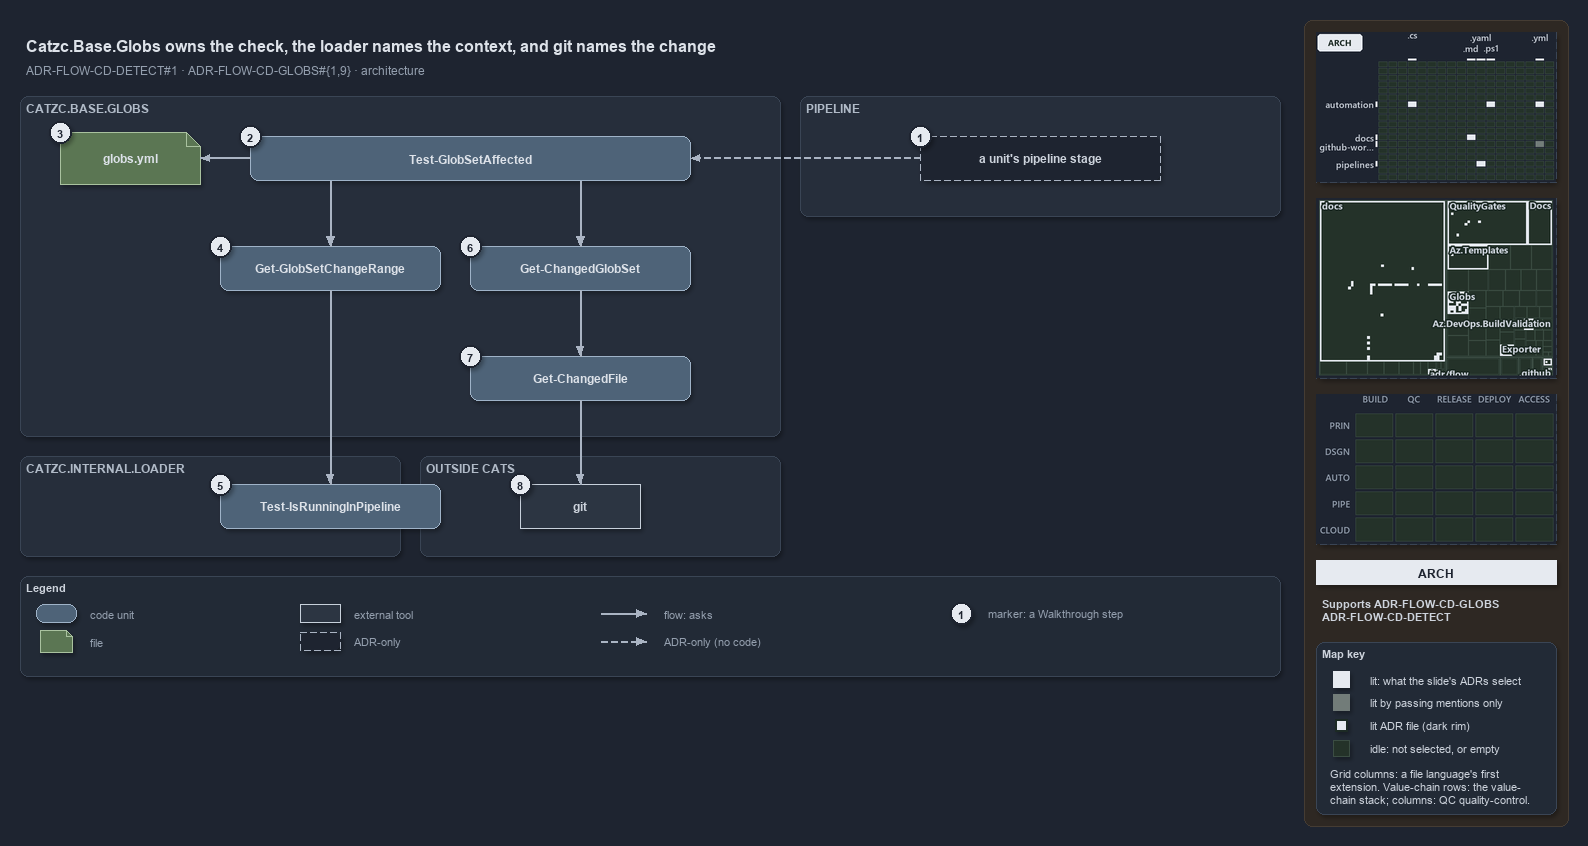

The diagram above was exported from draw.io. Its source (the exported page's mxGraphModel, read from the mxfile embedded in the PNG):
<mxGraphModel dx="1024" dy="768" grid="0" gridSize="10" guides="1" tooltips="1" connect="1" arrows="1" fold="1" page="1" pageScale="1" pageWidth="1572" pageHeight="680" background="#1E2430" math="0" shadow="1">
  <root>
    <mxCell id="0" />
    <mxCell id="1" parent="0" />
    <mxCell id="sidebar-bg" value="" style="rounded=1;arcSize=2;html=1;fillColor=#2E2823;strokeColor=#453C33;shadow=0;" vertex="1" parent="1">
      <mxGeometry x="1304" y="4" width="264" height="806" as="geometry" />
    </mxCell>
    <mxCell id="title" value="Catzc.Base.Globs owns the check, the loader names the context, and git names the change" style="text;html=1;align=left;verticalAlign=middle;fontSize=16;fontStyle=1;fontColor=#DDE2E9;" vertex="1" parent="1">
      <mxGeometry x="20" y="14" width="1260" height="30" as="geometry" />
    </mxCell>
    <mxCell id="subtitle" value="ADR-FLOW-CD-DETECT#1 &amp;#183; ADR-FLOW-CD-GLOBS#{1,9} &amp;#183; architecture" style="text;html=1;align=left;verticalAlign=middle;fontSize=12;fontColor=#949FAE;" vertex="1" parent="1">
      <mxGeometry x="20" y="44" width="1240" height="20" as="geometry" />
    </mxCell>
    <mxCell id="band-globs" value="CATZC.BASE.GLOBS" style="rounded=1;html=1;arcSize=3;fillColor=#262E3B;strokeColor=#3A4555;verticalAlign=top;align=left;spacingLeft=8;fontStyle=1;fontSize=12;fontColor=#B0BAC7;" vertex="1" parent="1">
      <mxGeometry x="20" y="80" width="760" height="340" as="geometry" />
    </mxCell>
    <mxCell id="band-pipeline" value="PIPELINE" style="rounded=1;html=1;arcSize=3;fillColor=#262E3B;strokeColor=#3A4555;verticalAlign=top;align=left;spacingLeft=8;fontStyle=1;fontSize=12;fontColor=#B0BAC7;" vertex="1" parent="1">
      <mxGeometry x="800" y="80" width="480" height="120" as="geometry" />
    </mxCell>
    <mxCell id="band-loader" value="CATZC.INTERNAL.LOADER" style="rounded=1;html=1;arcSize=3;fillColor=#262E3B;strokeColor=#3A4555;verticalAlign=top;align=left;spacingLeft=8;fontStyle=1;fontSize=12;fontColor=#B0BAC7;" vertex="1" parent="1">
      <mxGeometry x="20" y="440" width="380" height="100" as="geometry" />
    </mxCell>
    <mxCell id="band-outside" value="OUTSIDE CATS" style="rounded=1;html=1;arcSize=3;fillColor=#262E3B;strokeColor=#3A4555;verticalAlign=top;align=left;spacingLeft=8;fontStyle=1;fontSize=12;fontColor=#B0BAC7;" vertex="1" parent="1">
      <mxGeometry x="420" y="440" width="360" height="100" as="geometry" />
    </mxCell>
    <mxCell id="g-stage" value="&lt;b&gt;a unit's pipeline stage&lt;/b&gt;" style="rounded=1;arcSize=50;whiteSpace=wrap;html=1;fillColor=#1E2430;strokeColor=#AAB4C3;dashed=1;fontColor=#CDD3DC;fontSize=12;" vertex="1" parent="1">
      <mxGeometry x="920" y="120" width="240" height="44" as="geometry" />
    </mxCell>
    <mxCell id="g-affected" value="&lt;b&gt;Test-GlobSetAffected&lt;/b&gt;" style="rounded=1;whiteSpace=wrap;html=1;arcSize=20;fillColor=#4E6378;strokeColor=#9FB3C8;fontColor=#DDE2E9;fontSize=12;" vertex="1" parent="1">
      <mxGeometry x="250" y="120" width="440" height="44" as="geometry" />
    </mxCell>
    <mxCell id="g-globs-yml" value="&lt;b&gt;globs.yml&lt;/b&gt;" style="shape=note;size=14;whiteSpace=wrap;html=1;fillColor=#5B7653;strokeColor=#A9C29F;fontColor=#DDE2E9;fontSize=12;" vertex="1" parent="1">
      <mxGeometry x="60" y="116" width="140" height="52" as="geometry" />
    </mxCell>
    <mxCell id="g-range" value="&lt;b&gt;Get-GlobSetChangeRange&lt;/b&gt;" style="rounded=1;whiteSpace=wrap;html=1;arcSize=20;fillColor=#4E6378;strokeColor=#9FB3C8;fontColor=#DDE2E9;fontSize=12;" vertex="1" parent="1">
      <mxGeometry x="220" y="230" width="220" height="44" as="geometry" />
    </mxCell>
    <mxCell id="g-changed-set" value="&lt;b&gt;Get-ChangedGlobSet&lt;/b&gt;" style="rounded=1;whiteSpace=wrap;html=1;arcSize=20;fillColor=#4E6378;strokeColor=#9FB3C8;fontColor=#DDE2E9;fontSize=12;" vertex="1" parent="1">
      <mxGeometry x="470" y="230" width="220" height="44" as="geometry" />
    </mxCell>
    <mxCell id="g-changed-file" value="&lt;b&gt;Get-ChangedFile&lt;/b&gt;" style="rounded=1;whiteSpace=wrap;html=1;arcSize=20;fillColor=#4E6378;strokeColor=#9FB3C8;fontColor=#DDE2E9;fontSize=12;" vertex="1" parent="1">
      <mxGeometry x="470" y="340" width="220" height="44" as="geometry" />
    </mxCell>
    <mxCell id="g-detect" value="&lt;b&gt;Test-IsRunningInPipeline&lt;/b&gt;" style="rounded=1;whiteSpace=wrap;html=1;arcSize=20;fillColor=#4E6378;strokeColor=#9FB3C8;fontColor=#DDE2E9;fontSize=12;" vertex="1" parent="1">
      <mxGeometry x="220" y="468" width="220" height="44" as="geometry" />
    </mxCell>
    <mxCell id="g-git" value="&lt;b&gt;git&lt;/b&gt;" style="rounded=0;whiteSpace=wrap;html=1;fillColor=#2C3542;strokeColor=#C7D0DB;fontColor=#CDD3DC;fontSize=12;" vertex="1" parent="1">
      <mxGeometry x="520" y="468" width="120" height="44" as="geometry" />
    </mxCell>
    <mxCell id="port-affected-left" value="" style="text;html=1;strokeColor=none;fillColor=none;" vertex="1" parent="1">
      <mxGeometry x="330" y="164" width="1" height="1" as="geometry" />
    </mxCell>
    <mxCell id="port-affected-right" value="" style="text;html=1;strokeColor=none;fillColor=none;" vertex="1" parent="1">
      <mxGeometry x="580" y="164" width="1" height="1" as="geometry" />
    </mxCell>
    <mxCell id="edge-stage-affected" value="" style="edgeStyle=orthogonalEdgeStyle;rounded=1;html=1;fontSize=10;fontColor=#CDD3DC;endArrow=block;strokeColor=#AAB4C3;dashed=1;shadow=0;" edge="1" parent="1" source="g-stage" target="g-affected">
      <mxGeometry relative="1" as="geometry" />
    </mxCell>
    <mxCell id="edge-affected-yml" value="" style="edgeStyle=orthogonalEdgeStyle;rounded=1;html=1;fontSize=10;fontColor=#CDD3DC;endArrow=block;strokeColor=#AAB4C3;shadow=0;" edge="1" parent="1" source="g-affected" target="g-globs-yml">
      <mxGeometry relative="1" as="geometry" />
    </mxCell>
    <mxCell id="edge-affected-range" value="" style="edgeStyle=orthogonalEdgeStyle;rounded=1;html=1;fontSize=10;fontColor=#CDD3DC;endArrow=block;strokeColor=#AAB4C3;shadow=0;" edge="1" parent="1" source="port-affected-left" target="g-range">
      <mxGeometry relative="1" as="geometry" />
    </mxCell>
    <mxCell id="edge-affected-changed-set" value="" style="edgeStyle=orthogonalEdgeStyle;rounded=1;html=1;fontSize=10;fontColor=#CDD3DC;endArrow=block;strokeColor=#AAB4C3;shadow=0;" edge="1" parent="1" source="port-affected-right" target="g-changed-set">
      <mxGeometry relative="1" as="geometry" />
    </mxCell>
    <mxCell id="edge-range-detect" value="" style="edgeStyle=orthogonalEdgeStyle;rounded=1;html=1;fontSize=10;fontColor=#CDD3DC;endArrow=block;strokeColor=#AAB4C3;shadow=0;" edge="1" parent="1" source="g-range" target="g-detect">
      <mxGeometry relative="1" as="geometry" />
    </mxCell>
    <mxCell id="edge-changed-set-file" value="" style="edgeStyle=orthogonalEdgeStyle;rounded=1;html=1;fontSize=10;fontColor=#CDD3DC;endArrow=block;strokeColor=#AAB4C3;shadow=0;" edge="1" parent="1" source="g-changed-set" target="g-changed-file">
      <mxGeometry relative="1" as="geometry" />
    </mxCell>
    <mxCell id="edge-changed-file-git" value="" style="edgeStyle=orthogonalEdgeStyle;rounded=1;html=1;fontSize=10;fontColor=#CDD3DC;endArrow=block;strokeColor=#AAB4C3;shadow=0;" edge="1" parent="1" source="g-changed-file" target="g-git">
      <mxGeometry relative="1" as="geometry" />
    </mxCell>
    <mxCell id="mark-1" value="1" style="ellipse;html=1;fillColor=#E6EAF0;strokeColor=#1E2430;strokeWidth=2;fontColor=#1E2430;fontStyle=1;fontSize=11;" vertex="1" parent="1">
      <mxGeometry x="909" y="109" width="22" height="22" as="geometry" />
    </mxCell>
    <mxCell id="mark-2" value="2" style="ellipse;html=1;fillColor=#E6EAF0;strokeColor=#1E2430;strokeWidth=2;fontColor=#1E2430;fontStyle=1;fontSize=11;" vertex="1" parent="1">
      <mxGeometry x="239" y="109" width="22" height="22" as="geometry" />
    </mxCell>
    <mxCell id="mark-3" value="3" style="ellipse;html=1;fillColor=#E6EAF0;strokeColor=#1E2430;strokeWidth=2;fontColor=#1E2430;fontStyle=1;fontSize=11;" vertex="1" parent="1">
      <mxGeometry x="49" y="105" width="22" height="22" as="geometry" />
    </mxCell>
    <mxCell id="mark-4" value="4" style="ellipse;html=1;fillColor=#E6EAF0;strokeColor=#1E2430;strokeWidth=2;fontColor=#1E2430;fontStyle=1;fontSize=11;" vertex="1" parent="1">
      <mxGeometry x="209" y="219" width="22" height="22" as="geometry" />
    </mxCell>
    <mxCell id="mark-5" value="5" style="ellipse;html=1;fillColor=#E6EAF0;strokeColor=#1E2430;strokeWidth=2;fontColor=#1E2430;fontStyle=1;fontSize=11;" vertex="1" parent="1">
      <mxGeometry x="209" y="457" width="22" height="22" as="geometry" />
    </mxCell>
    <mxCell id="mark-6" value="6" style="ellipse;html=1;fillColor=#E6EAF0;strokeColor=#1E2430;strokeWidth=2;fontColor=#1E2430;fontStyle=1;fontSize=11;" vertex="1" parent="1">
      <mxGeometry x="459" y="219" width="22" height="22" as="geometry" />
    </mxCell>
    <mxCell id="mark-7" value="7" style="ellipse;html=1;fillColor=#E6EAF0;strokeColor=#1E2430;strokeWidth=2;fontColor=#1E2430;fontStyle=1;fontSize=11;" vertex="1" parent="1">
      <mxGeometry x="459" y="329" width="22" height="22" as="geometry" />
    </mxCell>
    <mxCell id="mark-8" value="8" style="ellipse;html=1;fillColor=#E6EAF0;strokeColor=#1E2430;strokeWidth=2;fontColor=#1E2430;fontStyle=1;fontSize=11;" vertex="1" parent="1">
      <mxGeometry x="509" y="457" width="22" height="22" as="geometry" />
    </mxCell>
    <mxCell id="legend" value="&lt;b&gt;Legend&lt;/b&gt;" style="rounded=1;whiteSpace=wrap;html=1;arcSize=6;fillColor=#222A36;strokeColor=#3A4555;align=left;verticalAlign=top;spacing=8;fontSize=11;fontColor=#CDD3DC;" vertex="1" parent="1">
      <mxGeometry x="20" y="560" width="1260" height="100" as="geometry" />
    </mxCell>
    <mxCell id="lg-code" value="" style="rounded=1;html=1;arcSize=20;fillColor=#4E6378;strokeColor=#9FB3C8;" vertex="1" parent="1">
      <mxGeometry x="36" y="588" width="40" height="18" as="geometry" />
    </mxCell>
    <mxCell id="lg-code-t" value="code unit" style="text;html=1;align=left;verticalAlign=middle;fontSize=11;fontColor=#949FAE;" vertex="1" parent="1">
      <mxGeometry x="84" y="587" width="160" height="20" as="geometry" />
    </mxCell>
    <mxCell id="lg-file" value="" style="shape=note;size=6;html=1;fillColor=#5B7653;strokeColor=#A9C29F;" vertex="1" parent="1">
      <mxGeometry x="40" y="614" width="32" height="22" as="geometry" />
    </mxCell>
    <mxCell id="lg-file-t" value="file" style="text;html=1;align=left;verticalAlign=middle;fontSize=11;fontColor=#949FAE;" vertex="1" parent="1">
      <mxGeometry x="84" y="615" width="160" height="20" as="geometry" />
    </mxCell>
    <mxCell id="lg-external" value="" style="rounded=0;html=1;fillColor=#2C3542;strokeColor=#C7D0DB;" vertex="1" parent="1">
      <mxGeometry x="300" y="588" width="40" height="18" as="geometry" />
    </mxCell>
    <mxCell id="lg-external-t" value="external tool" style="text;html=1;align=left;verticalAlign=middle;fontSize=11;fontColor=#949FAE;" vertex="1" parent="1">
      <mxGeometry x="348" y="587" width="160" height="20" as="geometry" />
    </mxCell>
    <mxCell id="lg-adr" value="" style="rounded=1;arcSize=50;html=1;fillColor=#1E2430;strokeColor=#AAB4C3;dashed=1;" vertex="1" parent="1">
      <mxGeometry x="300" y="616" width="40" height="18" as="geometry" />
    </mxCell>
    <mxCell id="lg-adr-t" value="ADR-only" style="text;html=1;align=left;verticalAlign=middle;fontSize=11;fontColor=#949FAE;" vertex="1" parent="1">
      <mxGeometry x="348" y="615" width="160" height="20" as="geometry" />
    </mxCell>
    <mxCell id="lg-flow-a" value="" style="text;html=1;strokeColor=none;fillColor=none;" vertex="1" parent="1">
      <mxGeometry x="600" y="597" width="1" height="1" as="geometry" />
    </mxCell>
    <mxCell id="lg-flow-b" value="" style="text;html=1;strokeColor=none;fillColor=none;" vertex="1" parent="1">
      <mxGeometry x="646" y="597" width="1" height="1" as="geometry" />
    </mxCell>
    <mxCell id="lg-flow" value="" style="edgeStyle=orthogonalEdgeStyle;rounded=1;html=1;endArrow=block;strokeColor=#AAB4C3;shadow=0;fontColor=#CDD3DC;" edge="1" parent="1" source="lg-flow-a" target="lg-flow-b">
      <mxGeometry relative="1" as="geometry" />
    </mxCell>
    <mxCell id="lg-flow-t" value="flow: asks" style="text;html=1;align=left;verticalAlign=middle;fontSize=11;fontColor=#949FAE;" vertex="1" parent="1">
      <mxGeometry x="658" y="587" width="200" height="20" as="geometry" />
    </mxCell>
    <mxCell id="lg-adre-a" value="" style="text;html=1;strokeColor=none;fillColor=none;" vertex="1" parent="1">
      <mxGeometry x="600" y="625" width="1" height="1" as="geometry" />
    </mxCell>
    <mxCell id="lg-adre-b" value="" style="text;html=1;strokeColor=none;fillColor=none;" vertex="1" parent="1">
      <mxGeometry x="646" y="625" width="1" height="1" as="geometry" />
    </mxCell>
    <mxCell id="lg-adre" value="" style="edgeStyle=orthogonalEdgeStyle;rounded=1;html=1;endArrow=block;strokeColor=#AAB4C3;dashed=1;shadow=0;fontColor=#CDD3DC;" edge="1" parent="1" source="lg-adre-a" target="lg-adre-b">
      <mxGeometry relative="1" as="geometry" />
    </mxCell>
    <mxCell id="lg-adre-t" value="ADR-only (no code)" style="text;html=1;align=left;verticalAlign=middle;fontSize=11;fontColor=#949FAE;" vertex="1" parent="1">
      <mxGeometry x="658" y="615" width="200" height="20" as="geometry" />
    </mxCell>
    <mxCell id="lg-mark" value="1" style="ellipse;html=1;fillColor=#E6EAF0;strokeColor=#1E2430;strokeWidth=2;fontColor=#1E2430;fontStyle=1;fontSize=11;" vertex="1" parent="1">
      <mxGeometry x="950" y="586" width="22" height="22" as="geometry" />
    </mxCell>
    <mxCell id="lg-mark-t" value="marker: a Walkthrough step" style="text;html=1;align=left;verticalAlign=middle;fontSize=11;fontColor=#949FAE;" vertex="1" parent="1">
      <mxGeometry x="982" y="587" width="200" height="20" as="geometry" />
    </mxCell>
    <mxCell id="minimap-grid" value="" style="shape=image;imageAspect=0;rounded=1;arcSize=4;whiteSpace=wrap;html=1;fillColor=#262E3B;strokeColor=#3A4555;dashed=1;fontColor=#949FAE;fontSize=11;image=data:image/png,(base64 omitted: 12856 chars);" vertex="1" parent="1">
      <mxGeometry x="1316" y="16" width="240" height="150" as="geometry" />
    </mxCell>
    <mxCell id="minimap-tree" value="" style="shape=image;imageAspect=0;rounded=1;arcSize=4;whiteSpace=wrap;html=1;fillColor=#262E3B;strokeColor=#3A4555;dashed=1;fontColor=#949FAE;fontSize=11;image=data:image/png,(base64 omitted: 28216 chars);" vertex="1" parent="1">
      <mxGeometry x="1316" y="182" width="240" height="180" as="geometry" />
    </mxCell>
    <mxCell id="minimap-chain" value="" style="shape=image;imageAspect=0;rounded=1;arcSize=4;whiteSpace=wrap;html=1;fillColor=#262E3B;strokeColor=#3A4555;dashed=1;fontColor=#949FAE;fontSize=11;image=data:image/png,(base64 omitted: 11912 chars);" vertex="1" parent="1">
      <mxGeometry x="1316" y="378" width="240" height="150" as="geometry" />
    </mxCell>
    <mxCell id="lens-badge" value="ARCH" style="rounded=0;whiteSpace=wrap;html=1;align=center;verticalAlign=middle;fontSize=12;fontStyle=1;fontColor=#1E2430;fillColor=#E6EAF0;strokeColor=none;" vertex="1" parent="1">
      <mxGeometry x="1316" y="544" width="240" height="24" as="geometry" />
    </mxCell>
    <mxCell id="supports" value="&lt;b&gt;Supports&lt;/b&gt; ADR-FLOW-CD-GLOBS&lt;br&gt;ADR-FLOW-CD-DETECT" style="text;html=1;whiteSpace=wrap;align=left;verticalAlign=top;fontSize=11;fontColor=#CDD3DC;" vertex="1" parent="1">
      <mxGeometry x="1316" y="576" width="240" height="38" as="geometry" />
    </mxCell>
    <mxCell id="mapkey" value="&lt;b&gt;Map key&lt;/b&gt;" style="rounded=1;arcSize=6;whiteSpace=wrap;html=1;align=left;verticalAlign=top;fontSize=11;fontColor=#CDD3DC;fillColor=#222A36;strokeColor=#3A4555;spacingLeft=8;spacingTop=2;" vertex="1" parent="1">
      <mxGeometry x="1316" y="626" width="240" height="172" as="geometry" />
    </mxCell>
    <mxCell id="mapkey-lit" value="" style="rounded=0;html=1;fillColor=#E6EAF0;strokeColor=#E6EAF0;" vertex="1" parent="1">
      <mxGeometry x="1333.0" y="655.0" width="16" height="16" as="geometry" />
    </mxCell>
    <mxCell id="mapkey-lit-text" value="lit: what the slide's ADRs select" style="text;html=1;align=left;verticalAlign=middle;fontSize=11;fontColor=#CDD3DC;" vertex="1" parent="1">
      <mxGeometry x="1364" y="653" width="184" height="20" as="geometry" />
    </mxCell>
    <mxCell id="mapkey-touched" value="" style="rounded=0;html=1;fillColor=#727C79;strokeColor=#727C79;" vertex="1" parent="1">
      <mxGeometry x="1333.0" y="678.0" width="16" height="16" as="geometry" />
    </mxCell>
    <mxCell id="mapkey-touched-text" value="lit by passing mentions only" style="text;html=1;align=left;verticalAlign=middle;fontSize=11;fontColor=#CDD3DC;" vertex="1" parent="1">
      <mxGeometry x="1364" y="676" width="184" height="20" as="geometry" />
    </mxCell>
    <mxCell id="mapkey-adr" value="" style="rounded=0;html=1;fillColor=#E6EAF0;strokeColor=#1C2A24;strokeWidth=2;" vertex="1" parent="1">
      <mxGeometry x="1335.0" y="703.0" width="12" height="12" as="geometry" />
    </mxCell>
    <mxCell id="mapkey-adr-text" value="lit ADR file (dark rim)" style="text;html=1;align=left;verticalAlign=middle;fontSize=11;fontColor=#CDD3DC;" vertex="1" parent="1">
      <mxGeometry x="1364" y="699" width="184" height="20" as="geometry" />
    </mxCell>
    <mxCell id="mapkey-idle" value="" style="rounded=0;html=1;fillColor=#243229;strokeColor=#3B4D43;" vertex="1" parent="1">
      <mxGeometry x="1333.0" y="724.0" width="16" height="16" as="geometry" />
    </mxCell>
    <mxCell id="mapkey-idle-text" value="idle: not selected, or empty" style="text;html=1;align=left;verticalAlign=middle;fontSize=11;fontColor=#CDD3DC;" vertex="1" parent="1">
      <mxGeometry x="1364" y="722" width="184" height="20" as="geometry" />
    </mxCell>
    <mxCell id="mapkey-codes" value="Grid columns: a file language's first&lt;br&gt;extension. Value-chain rows: the value-&lt;br&gt;chain stack; columns: QC quality-control." style="text;html=1;align=left;verticalAlign=top;whiteSpace=wrap;fontSize=11;fontColor=#CDD3DC;" vertex="1" parent="1">
      <mxGeometry x="1324" y="746" width="224" height="46" as="geometry" />
    </mxCell>
  </root>
</mxGraphModel>